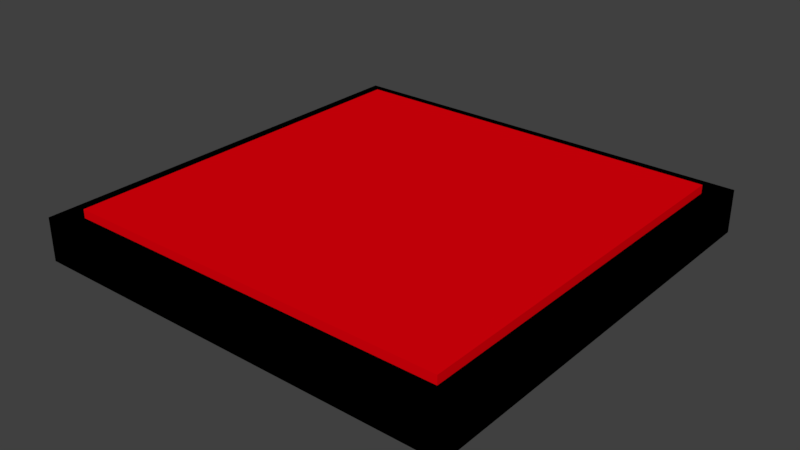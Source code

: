 # Source: DanceFloorTile.blend  (saved by Blender 2.78.0; exported with 4.5.12 LTS)
import bpy
from mathutils import Matrix  # noqa: F401  (used for matrix-valued properties, if any)

bpy.ops.wm.read_factory_settings(use_empty=True)
scene = bpy.context.scene
scene.name = 'Scene'

# ---- collections
col_collection_1 = bpy.data.collections.new('Collection 1'); scene.collection.children.link(col_collection_1)

# ---- materials (node trees are filled in below, after node groups)
mat_blackborder = bpy.data.materials.new('BlackBorder')
mat_blackborder.alpha_threshold = 0.0
mat_blackborder.use_transparent_shadow = False
mat_blackborder.diffuse_color = (0.0, 0.0, 0.0, 1.0)
mat_blackborder.roughness = 0.5
mat_redtile = bpy.data.materials.new('RedTile')
mat_redtile.alpha_threshold = 0.0
mat_redtile.use_transparent_shadow = False
mat_redtile.diffuse_color = (0.8, 0.0, 0.003801, 1.0)
mat_redtile.roughness = 0.5

# ---- material node trees

# ---- world
world_world = bpy.data.worlds.new('World'); scene.world = world_world
world_world.color = (0.05088, 0.05088, 0.05088)
world_world.use_sun_shadow = False
world_world.sun_shadow_jitter_overblur = 0.0
world_world.cycles.sampling_method = 'MANUAL'

# ---- meshes
me_cube_003 = bpy.data.meshes.new('Cube.003')
me_cube_003.from_pydata([(0.5, 0.5, -0.12), (0.5, -0.5, -0.12), (-0.5, -0.5, -0.12), (-0.5, 0.5, -0.12), (0.5, 0.5, -0.02), (0.5, -0.5, -0.02), (-0.5, -0.5, -0.02), (-0.5, 0.5, -0.02), (0.45, 0.45, -0.115), (0.45, -0.45, -0.115), (-0.45, 0.45, -0.115), (-0.45, -0.45, -0.115), (0.45, 0.45, -0.025), (0.45, -0.45, -0.025), (-0.45, 0.45, -0.025), (-0.45, -0.45, -0.025), (0.45, 0.45, -0.135), (0.45, -0.45, -0.135), (-0.45, -0.45, -0.135), (-0.45, 0.45, -0.135), (0.45, 0.45, -0.005), (-0.45, 0.45, -0.005), (-0.45, -0.45, -0.005), (0.45, -0.45, -0.005)], [], [(6, 5, 13, 15), (3, 0, 8, 10), (0, 4, 5, 1), (1, 5, 6, 2), (2, 6, 7, 3), (4, 0, 3, 7), (5, 4, 12, 13), (7, 6, 15, 14), (0, 1, 9, 8), (4, 7, 14, 12), (2, 3, 10, 11), (1, 2, 11, 9), (16, 17, 18, 19), (9, 17, 16, 8), (11, 18, 17, 9), (10, 19, 18, 11), (8, 16, 19, 10), (20, 21, 22, 23), (14, 21, 20, 12), (15, 22, 21, 14), (13, 23, 22, 15), (12, 20, 23, 13)])
me_cube_003.polygons.foreach_set('material_index', [0, 0, 0, 0, 0, 0, 0, 0, 0, 0, 0, 0, 1, 1, 1, 1, 1, 1, 1, 1, 1, 1])
me_cube_003.materials.append(mat_blackborder)
me_cube_003.materials.append(mat_redtile)
me_cube_003.use_remesh_preserve_volume = False
me_cube_003.use_remesh_preserve_attributes = False
me_cube_003.use_mirror_vertex_groups = False
me_cube_003.update()

# ---- objects
ob_discotile = bpy.data.objects.new('DiscoTile', me_cube_003)

# ---- transforms, parenting, visibility, modifiers, constraints
ob_discotile.location = (0.0, 0.0, 0.0)
ob_discotile.lock_rotations_4d = False
ob_discotile.empty_display_type = 'ARROWS'
ob_discotile.lineart.crease_threshold = 0.0

# ---- collection membership
col_collection_1.objects.link(ob_discotile)

# ---- scene / render settings (as saved in the file)
scene.frame_start = 1; scene.frame_end = 250; scene.frame_set(1)
scene.render.engine = 'BLENDER_EEVEE_NEXT'
scene.render.resolution_percentage = 50
scene.render.dither_intensity = 0.0
scene.cycles.use_denoising = False
scene.cycles.samples = 128
scene.cycles.sampling_pattern = 'TABULATED_SOBOL'
scene.cycles.light_sampling_threshold = 0.0
scene.cycles.use_adaptive_sampling = False
scene.cycles.use_light_tree = False
scene.cycles.blur_glossy = 0.0
scene.cycles.sample_clamp_indirect = 0.0
scene.view_settings.view_transform = 'Standard'
bpy.context.view_layer.update()

# ---- added for rendering (the .blend has no active camera and no usable light): camera, sun
cam_auto = bpy.data.cameras.new('AutoCamera')
cam_auto.lens = 50.0
cam_auto.sensor_width = 36.0
cam_auto.clip_end = 1000.0
ob_auto_camera = bpy.data.objects.new('AutoCamera', cam_auto)
scene.collection.objects.link(ob_auto_camera)
ob_auto_camera.location = (1.31398, -1.57678, 0.981186)
ob_auto_camera.rotation_euler = (1.09748, -7.21219e-08, 0.694738)
scene.camera = ob_auto_camera
light_auto_sun = bpy.data.lights.new('AutoSun', 'SUN')
light_auto_sun.energy = 3.0
light_auto_sun.angle = 0.0523599
ob_auto_sun = bpy.data.objects.new('AutoSun', light_auto_sun)
scene.collection.objects.link(ob_auto_sun)
ob_auto_sun.rotation_euler = (0.872665, 0.174533, 0.523599)
bpy.context.view_layer.update()

